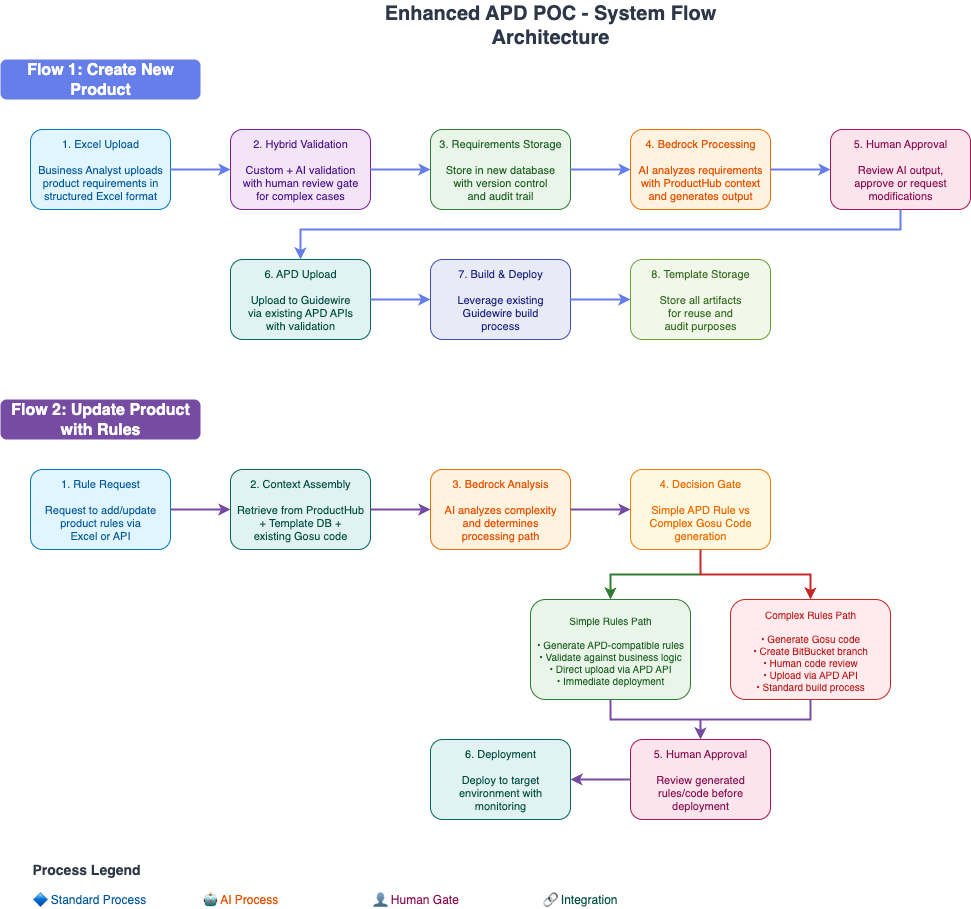

The diagram above was exported from draw.io. Its source (the exported page's mxGraphModel, read from the mxfile embedded in the PNG):
<mxGraphModel dx="1426" dy="728" grid="1" gridSize="10" guides="1" tooltips="1" connect="1" arrows="1" fold="1" page="1" pageScale="1" pageWidth="850" pageHeight="1100" math="0" shadow="0">
  <root>
    <mxCell id="0" />
    <mxCell id="1" parent="0" />
    <mxCell id="N7Iiy4Lbc_6CvsihMuve-1" value="Enhanced APD POC - System Flow Architecture" style="text;html=1;strokeColor=none;fillColor=none;align=center;verticalAlign=middle;whiteSpace=wrap;rounded=0;fontSize=20;fontStyle=1;fontColor=#2D3748;" parent="1" vertex="1">
      <mxGeometry x="400" y="30" width="400" height="30" as="geometry" />
    </mxCell>
    <mxCell id="N7Iiy4Lbc_6CvsihMuve-2" value="Flow 1: Create New Product" style="text;html=1;strokeColor=none;fillColor=#667eea;align=center;verticalAlign=middle;whiteSpace=wrap;rounded=1;fontSize=16;fontStyle=1;fontColor=#FFFFFF;" parent="1" vertex="1">
      <mxGeometry x="50" y="80" width="200" height="40" as="geometry" />
    </mxCell>
    <mxCell id="N7Iiy4Lbc_6CvsihMuve-3" value="1. Excel Upload&lt;br&gt;&lt;br&gt;Business Analyst uploads&lt;br&gt;product requirements in&lt;br&gt;structured Excel format" style="rounded=1;whiteSpace=wrap;html=1;fillColor=#e1f5fe;strokeColor=#0277bd;fontColor=#01579b;fontSize=11;" parent="1" vertex="1">
      <mxGeometry x="80" y="150" width="140" height="80" as="geometry" />
    </mxCell>
    <mxCell id="N7Iiy4Lbc_6CvsihMuve-4" value="2. Hybrid Validation&lt;br&gt;&lt;br&gt;Custom + AI validation&lt;br&gt;with human review gate&lt;br&gt;for complex cases" style="rounded=1;whiteSpace=wrap;html=1;fillColor=#f3e5f5;strokeColor=#7b1fa2;fontColor=#4a148c;fontSize=11;" parent="1" vertex="1">
      <mxGeometry x="280" y="150" width="140" height="80" as="geometry" />
    </mxCell>
    <mxCell id="N7Iiy4Lbc_6CvsihMuve-5" value="3. Requirements Storage&lt;br&gt;&lt;br&gt;Store in new database&lt;br&gt;with version control&lt;br&gt;and audit trail" style="rounded=1;whiteSpace=wrap;html=1;fillColor=#e8f5e8;strokeColor=#2e7d32;fontColor=#1b5e20;fontSize=11;" parent="1" vertex="1">
      <mxGeometry x="480" y="150" width="140" height="80" as="geometry" />
    </mxCell>
    <mxCell id="N7Iiy4Lbc_6CvsihMuve-6" value="4. Bedrock Processing&lt;br&gt;&lt;br&gt;AI analyzes requirements&lt;br&gt;with ProductHub context&lt;br&gt;and generates output" style="rounded=1;whiteSpace=wrap;html=1;fillColor=#fff3e0;strokeColor=#ef6c00;fontColor=#e65100;fontSize=11;" parent="1" vertex="1">
      <mxGeometry x="680" y="150" width="140" height="80" as="geometry" />
    </mxCell>
    <mxCell id="N7Iiy4Lbc_6CvsihMuve-7" value="5. Human Approval&lt;br&gt;&lt;br&gt;Review AI output,&lt;br&gt;approve or request&lt;br&gt;modifications" style="rounded=1;whiteSpace=wrap;html=1;fillColor=#fce4ec;strokeColor=#ad1457;fontColor=#880e4f;fontSize=11;" parent="1" vertex="1">
      <mxGeometry x="880" y="150" width="140" height="80" as="geometry" />
    </mxCell>
    <mxCell id="N7Iiy4Lbc_6CvsihMuve-8" value="6. APD Upload&lt;br&gt;&lt;br&gt;Upload to Guidewire&lt;br&gt;via existing APD APIs&lt;br&gt;with validation" style="rounded=1;whiteSpace=wrap;html=1;fillColor=#e0f2f1;strokeColor=#00695c;fontColor=#004d40;fontSize=11;" parent="1" vertex="1">
      <mxGeometry x="280" y="280" width="140" height="80" as="geometry" />
    </mxCell>
    <mxCell id="N7Iiy4Lbc_6CvsihMuve-9" value="7. Build &amp; Deploy&lt;br&gt;&lt;br&gt;Leverage existing&lt;br&gt;Guidewire build&lt;br&gt;process" style="rounded=1;whiteSpace=wrap;html=1;fillColor=#e8eaf6;strokeColor=#3f51b5;fontColor=#1a237e;fontSize=11;" parent="1" vertex="1">
      <mxGeometry x="480" y="280" width="140" height="80" as="geometry" />
    </mxCell>
    <mxCell id="N7Iiy4Lbc_6CvsihMuve-10" value="8. Template Storage&lt;br&gt;&lt;br&gt;Store all artifacts&lt;br&gt;for reuse and&lt;br&gt;audit purposes" style="rounded=1;whiteSpace=wrap;html=1;fillColor=#f1f8e9;strokeColor=#689f38;fontColor=#33691e;fontSize=11;" parent="1" vertex="1">
      <mxGeometry x="680" y="280" width="140" height="80" as="geometry" />
    </mxCell>
    <mxCell id="N7Iiy4Lbc_6CvsihMuve-11" value="Flow 2: Update Product with Rules" style="text;html=1;strokeColor=none;fillColor=#764ba2;align=center;verticalAlign=middle;whiteSpace=wrap;rounded=1;fontSize=16;fontStyle=1;fontColor=#FFFFFF;" parent="1" vertex="1">
      <mxGeometry x="50" y="420" width="200" height="40" as="geometry" />
    </mxCell>
    <mxCell id="N7Iiy4Lbc_6CvsihMuve-12" value="1. Rule Request&lt;br&gt;&lt;br&gt;Request to add/update&lt;br&gt;product rules via&lt;br&gt;Excel or API" style="rounded=1;whiteSpace=wrap;html=1;fillColor=#e1f5fe;strokeColor=#0277bd;fontColor=#01579b;fontSize=11;" parent="1" vertex="1">
      <mxGeometry x="80" y="490" width="140" height="80" as="geometry" />
    </mxCell>
    <mxCell id="N7Iiy4Lbc_6CvsihMuve-13" value="2. Context Assembly&lt;br&gt;&lt;br&gt;Retrieve from ProductHub&lt;br&gt;+ Template DB +&lt;br&gt;existing Gosu code" style="rounded=1;whiteSpace=wrap;html=1;fillColor=#e0f2f1;strokeColor=#00695c;fontColor=#004d40;fontSize=11;" parent="1" vertex="1">
      <mxGeometry x="280" y="490" width="140" height="80" as="geometry" />
    </mxCell>
    <mxCell id="N7Iiy4Lbc_6CvsihMuve-14" value="3. Bedrock Analysis&lt;br&gt;&lt;br&gt;AI analyzes complexity&lt;br&gt;and determines&lt;br&gt;processing path" style="rounded=1;whiteSpace=wrap;html=1;fillColor=#fff3e0;strokeColor=#ef6c00;fontColor=#e65100;fontSize=11;" parent="1" vertex="1">
      <mxGeometry x="480" y="490" width="140" height="80" as="geometry" />
    </mxCell>
    <mxCell id="N7Iiy4Lbc_6CvsihMuve-15" value="4. Decision Gate&lt;br&gt;&lt;br&gt;Simple APD Rule vs&lt;br&gt;Complex Gosu Code&lt;br&gt;generation" style="rounded=1;whiteSpace=wrap;html=1;fillColor=#fff8e1;strokeColor=#f57c00;fontColor=#ef6c00;fontSize=11;" parent="1" vertex="1">
      <mxGeometry x="680" y="490" width="140" height="80" as="geometry" />
    </mxCell>
    <mxCell id="N7Iiy4Lbc_6CvsihMuve-16" value="Simple Rules Path&lt;br&gt;&lt;br&gt;• Generate APD-compatible rules&lt;br&gt;• Validate against business logic&lt;br&gt;• Direct upload via APD API&lt;br&gt;• Immediate deployment" style="rounded=1;whiteSpace=wrap;html=1;fillColor=#e8f5e8;strokeColor=#2e7d32;fontColor=#1b5e20;fontSize=10;" parent="1" vertex="1">
      <mxGeometry x="580" y="620" width="160" height="100" as="geometry" />
    </mxCell>
    <mxCell id="N7Iiy4Lbc_6CvsihMuve-17" value="Complex Rules Path&lt;br&gt;&lt;br&gt;• Generate Gosu code&lt;br&gt;• Create BitBucket branch&lt;br&gt;• Human code review&lt;br&gt;• Upload via APD API&lt;br&gt;• Standard build process" style="rounded=1;whiteSpace=wrap;html=1;fillColor=#ffebee;strokeColor=#c62828;fontColor=#b71c1c;fontSize=10;" parent="1" vertex="1">
      <mxGeometry x="780" y="620" width="160" height="100" as="geometry" />
    </mxCell>
    <mxCell id="N7Iiy4Lbc_6CvsihMuve-18" value="5. Human Approval&lt;br&gt;&lt;br&gt;Review generated&lt;br&gt;rules/code before&lt;br&gt;deployment" style="rounded=1;whiteSpace=wrap;html=1;fillColor=#fce4ec;strokeColor=#ad1457;fontColor=#880e4f;fontSize=11;" parent="1" vertex="1">
      <mxGeometry x="680" y="760" width="140" height="80" as="geometry" />
    </mxCell>
    <mxCell id="N7Iiy4Lbc_6CvsihMuve-19" value="6. Deployment&lt;br&gt;&lt;br&gt;Deploy to target&lt;br&gt;environment with&lt;br&gt;monitoring" style="rounded=1;whiteSpace=wrap;html=1;fillColor=#e0f2f1;strokeColor=#00695c;fontColor=#004d40;fontSize=11;" parent="1" vertex="1">
      <mxGeometry x="480" y="760" width="140" height="80" as="geometry" />
    </mxCell>
    <mxCell id="N7Iiy4Lbc_6CvsihMuve-20" style="edgeStyle=orthogonalEdgeStyle;rounded=0;orthogonalLoop=1;jettySize=auto;html=1;strokeColor=#667eea;strokeWidth=2;endArrow=classic;" parent="1" source="N7Iiy4Lbc_6CvsihMuve-3" target="N7Iiy4Lbc_6CvsihMuve-4" edge="1">
      <mxGeometry relative="1" as="geometry" />
    </mxCell>
    <mxCell id="N7Iiy4Lbc_6CvsihMuve-21" style="edgeStyle=orthogonalEdgeStyle;rounded=0;orthogonalLoop=1;jettySize=auto;html=1;strokeColor=#667eea;strokeWidth=2;endArrow=classic;" parent="1" source="N7Iiy4Lbc_6CvsihMuve-4" target="N7Iiy4Lbc_6CvsihMuve-5" edge="1">
      <mxGeometry relative="1" as="geometry" />
    </mxCell>
    <mxCell id="N7Iiy4Lbc_6CvsihMuve-22" style="edgeStyle=orthogonalEdgeStyle;rounded=0;orthogonalLoop=1;jettySize=auto;html=1;strokeColor=#667eea;strokeWidth=2;endArrow=classic;" parent="1" source="N7Iiy4Lbc_6CvsihMuve-5" target="N7Iiy4Lbc_6CvsihMuve-6" edge="1">
      <mxGeometry relative="1" as="geometry" />
    </mxCell>
    <mxCell id="N7Iiy4Lbc_6CvsihMuve-23" style="edgeStyle=orthogonalEdgeStyle;rounded=0;orthogonalLoop=1;jettySize=auto;html=1;strokeColor=#667eea;strokeWidth=2;endArrow=classic;" parent="1" source="N7Iiy4Lbc_6CvsihMuve-6" target="N7Iiy4Lbc_6CvsihMuve-7" edge="1">
      <mxGeometry relative="1" as="geometry" />
    </mxCell>
    <mxCell id="N7Iiy4Lbc_6CvsihMuve-24" style="edgeStyle=orthogonalEdgeStyle;rounded=0;orthogonalLoop=1;jettySize=auto;html=1;strokeColor=#667eea;strokeWidth=2;endArrow=classic;" parent="1" source="N7Iiy4Lbc_6CvsihMuve-7" target="N7Iiy4Lbc_6CvsihMuve-8" edge="1">
      <mxGeometry relative="1" as="geometry">
        <Array as="points">
          <mxPoint x="950" y="250" />
          <mxPoint x="350" y="250" />
        </Array>
      </mxGeometry>
    </mxCell>
    <mxCell id="N7Iiy4Lbc_6CvsihMuve-25" style="edgeStyle=orthogonalEdgeStyle;rounded=0;orthogonalLoop=1;jettySize=auto;html=1;strokeColor=#667eea;strokeWidth=2;endArrow=classic;" parent="1" source="N7Iiy4Lbc_6CvsihMuve-8" target="N7Iiy4Lbc_6CvsihMuve-9" edge="1">
      <mxGeometry relative="1" as="geometry" />
    </mxCell>
    <mxCell id="N7Iiy4Lbc_6CvsihMuve-26" style="edgeStyle=orthogonalEdgeStyle;rounded=0;orthogonalLoop=1;jettySize=auto;html=1;strokeColor=#667eea;strokeWidth=2;endArrow=classic;" parent="1" source="N7Iiy4Lbc_6CvsihMuve-9" target="N7Iiy4Lbc_6CvsihMuve-10" edge="1">
      <mxGeometry relative="1" as="geometry" />
    </mxCell>
    <mxCell id="N7Iiy4Lbc_6CvsihMuve-27" style="edgeStyle=orthogonalEdgeStyle;rounded=0;orthogonalLoop=1;jettySize=auto;html=1;strokeColor=#764ba2;strokeWidth=2;endArrow=classic;" parent="1" source="N7Iiy4Lbc_6CvsihMuve-12" target="N7Iiy4Lbc_6CvsihMuve-13" edge="1">
      <mxGeometry relative="1" as="geometry" />
    </mxCell>
    <mxCell id="N7Iiy4Lbc_6CvsihMuve-28" style="edgeStyle=orthogonalEdgeStyle;rounded=0;orthogonalLoop=1;jettySize=auto;html=1;strokeColor=#764ba2;strokeWidth=2;endArrow=classic;" parent="1" source="N7Iiy4Lbc_6CvsihMuve-13" target="N7Iiy4Lbc_6CvsihMuve-14" edge="1">
      <mxGeometry relative="1" as="geometry" />
    </mxCell>
    <mxCell id="N7Iiy4Lbc_6CvsihMuve-29" style="edgeStyle=orthogonalEdgeStyle;rounded=0;orthogonalLoop=1;jettySize=auto;html=1;strokeColor=#764ba2;strokeWidth=2;endArrow=classic;" parent="1" source="N7Iiy4Lbc_6CvsihMuve-14" target="N7Iiy4Lbc_6CvsihMuve-15" edge="1">
      <mxGeometry relative="1" as="geometry" />
    </mxCell>
    <mxCell id="N7Iiy4Lbc_6CvsihMuve-30" style="edgeStyle=orthogonalEdgeStyle;rounded=0;orthogonalLoop=1;jettySize=auto;html=1;strokeColor=#2e7d32;strokeWidth=2;endArrow=classic;" parent="1" source="N7Iiy4Lbc_6CvsihMuve-15" target="N7Iiy4Lbc_6CvsihMuve-16" edge="1">
      <mxGeometry relative="1" as="geometry" />
    </mxCell>
    <mxCell id="N7Iiy4Lbc_6CvsihMuve-31" style="edgeStyle=orthogonalEdgeStyle;rounded=0;orthogonalLoop=1;jettySize=auto;html=1;strokeColor=#c62828;strokeWidth=2;endArrow=classic;" parent="1" source="N7Iiy4Lbc_6CvsihMuve-15" target="N7Iiy4Lbc_6CvsihMuve-17" edge="1">
      <mxGeometry relative="1" as="geometry" />
    </mxCell>
    <mxCell id="N7Iiy4Lbc_6CvsihMuve-32" style="edgeStyle=orthogonalEdgeStyle;rounded=0;orthogonalLoop=1;jettySize=auto;html=1;strokeColor=#764ba2;strokeWidth=2;endArrow=classic;" parent="1" source="N7Iiy4Lbc_6CvsihMuve-16" target="N7Iiy4Lbc_6CvsihMuve-18" edge="1">
      <mxGeometry relative="1" as="geometry" />
    </mxCell>
    <mxCell id="N7Iiy4Lbc_6CvsihMuve-33" style="edgeStyle=orthogonalEdgeStyle;rounded=0;orthogonalLoop=1;jettySize=auto;html=1;strokeColor=#764ba2;strokeWidth=2;endArrow=classic;" parent="1" source="N7Iiy4Lbc_6CvsihMuve-17" target="N7Iiy4Lbc_6CvsihMuve-18" edge="1">
      <mxGeometry relative="1" as="geometry" />
    </mxCell>
    <mxCell id="N7Iiy4Lbc_6CvsihMuve-34" style="edgeStyle=orthogonalEdgeStyle;rounded=0;orthogonalLoop=1;jettySize=auto;html=1;strokeColor=#764ba2;strokeWidth=2;endArrow=classic;" parent="1" source="N7Iiy4Lbc_6CvsihMuve-18" target="N7Iiy4Lbc_6CvsihMuve-19" edge="1">
      <mxGeometry relative="1" as="geometry" />
    </mxCell>
    <mxCell id="N7Iiy4Lbc_6CvsihMuve-35" value="Process Legend" style="text;html=1;strokeColor=none;fillColor=none;align=left;verticalAlign=middle;whiteSpace=wrap;rounded=0;fontSize=14;fontStyle=1;fontColor=#2D3748;" parent="1" vertex="1">
      <mxGeometry x="80" y="880" width="120" height="20" as="geometry" />
    </mxCell>
    <mxCell id="N7Iiy4Lbc_6CvsihMuve-36" value="🔷 Standard Process" style="text;html=1;strokeColor=none;fillColor=none;align=left;verticalAlign=middle;whiteSpace=wrap;rounded=0;fontSize=12;fontColor=#01579b;" parent="1" vertex="1">
      <mxGeometry x="80" y="910" width="150" height="20" as="geometry" />
    </mxCell>
    <mxCell id="N7Iiy4Lbc_6CvsihMuve-37" value="🤖 AI Process" style="text;html=1;strokeColor=none;fillColor=none;align=left;verticalAlign=middle;whiteSpace=wrap;rounded=0;fontSize=12;fontColor=#e65100;" parent="1" vertex="1">
      <mxGeometry x="250" y="910" width="150" height="20" as="geometry" />
    </mxCell>
    <mxCell id="N7Iiy4Lbc_6CvsihMuve-38" value="👤 Human Gate" style="text;html=1;strokeColor=none;fillColor=none;align=left;verticalAlign=middle;whiteSpace=wrap;rounded=0;fontSize=12;fontColor=#880e4f;" parent="1" vertex="1">
      <mxGeometry x="420" y="910" width="150" height="20" as="geometry" />
    </mxCell>
    <mxCell id="N7Iiy4Lbc_6CvsihMuve-39" value="🔗 Integration" style="text;html=1;strokeColor=none;fillColor=none;align=left;verticalAlign=middle;whiteSpace=wrap;rounded=0;fontSize=12;fontColor=#004d40;" parent="1" vertex="1">
      <mxGeometry x="590" y="910" width="150" height="20" as="geometry" />
    </mxCell>
  </root>
</mxGraphModel>